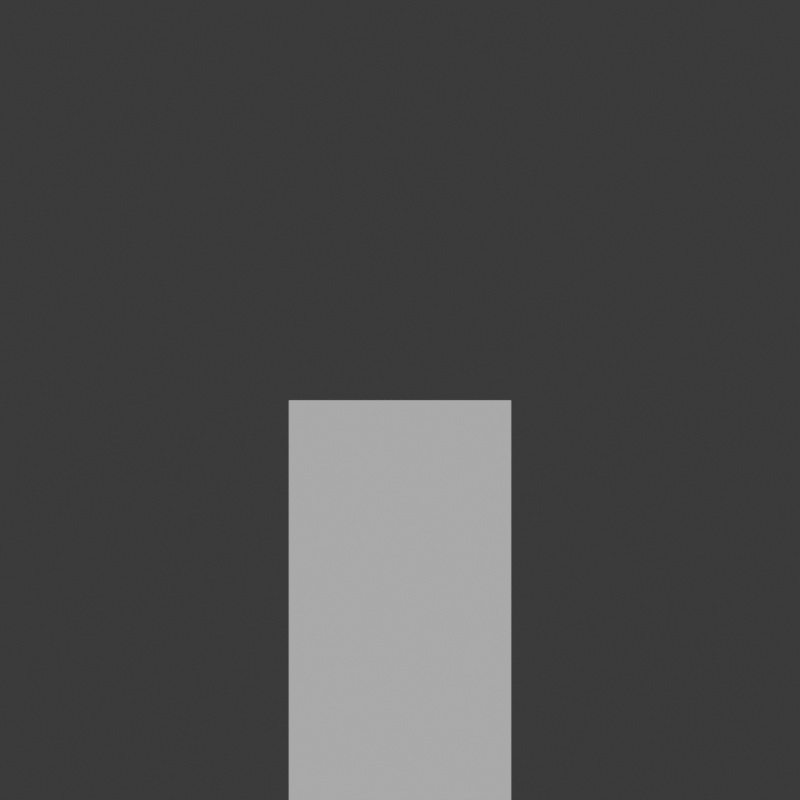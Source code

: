 # Source: cube.blend  (saved by Blender 4.0.36; exported with 4.5.12 LTS)
import bpy
from mathutils import Matrix  # noqa: F401  (used for matrix-valued properties, if any)

bpy.ops.wm.read_factory_settings(use_empty=True)
scene = bpy.context.scene
scene.name = 'Scene'

# ---- materials (node trees are filled in below, after node groups)
mat_material = bpy.data.materials.new('Material')
mat_material.alpha_threshold = 0.0
mat_material.roughness = 0.5
mat_material.line_color = (0.0, 0.0, 0.0, 1.0)

# ---- material node trees
mat_material.use_nodes = True; mat_material.node_tree.nodes.clear()
_N = mat_material.node_tree.nodes; _L = mat_material.node_tree.links
n0 = _N.new('ShaderNodeOutputMaterial'); n0.name = 'Material Output'; n0.location = (300, 300)
n1 = _N.new('ShaderNodeBsdfPrincipled'); n1.name = 'Principled BSDF'; n1.location = (10, 300)
n1.inputs[3].default_value = 1.45
_L.new(n1.outputs[0], n0.inputs[0])
n0.is_active_output = True

# ---- world
world_world = bpy.data.worlds.new('World'); scene.world = world_world
world_world.color = (0.05088, 0.05088, 0.05088)
world_world.use_sun_shadow = False
world_world.sun_shadow_jitter_overblur = 0.0

# ---- cameras
cam_ps_camera_1 = bpy.data.cameras.new('PS Camera 1')
cam_ps_camera_1.type = 'ORTHO'
cam_ps_camera_1.ortho_scale = 3.6
cam_ps_camera_2 = bpy.data.cameras.new('PS Camera 2')
cam_ps_camera_2.type = 'ORTHO'
cam_ps_camera_2.ortho_scale = 3.6
cam_ps_camera_3 = bpy.data.cameras.new('PS Camera 3')
cam_ps_camera_3.type = 'ORTHO'
cam_ps_camera_3.ortho_scale = 3.6
cam_ps_camera_4 = bpy.data.cameras.new('PS Camera 4')
cam_ps_camera_4.type = 'ORTHO'
cam_ps_camera_4.ortho_scale = 3.6
cam_ps_camera_5 = bpy.data.cameras.new('PS Camera 5')
cam_ps_camera_5.type = 'ORTHO'
cam_ps_camera_5.ortho_scale = 3.6
cam_ps_camera_6 = bpy.data.cameras.new('PS Camera 6')
cam_ps_camera_6.type = 'ORTHO'
cam_ps_camera_6.ortho_scale = 3.6
cam_ps_camera_7 = bpy.data.cameras.new('PS Camera 7')
cam_ps_camera_7.type = 'ORTHO'
cam_ps_camera_7.ortho_scale = 3.6
cam_ps_camera_8 = bpy.data.cameras.new('PS Camera 8')
cam_ps_camera_8.type = 'ORTHO'
cam_ps_camera_8.ortho_scale = 3.6

# ---- meshes
me_cube = bpy.data.meshes.new('Cube')
me_cube.from_pydata([(1.0, 1.0, 2.0), (1.0, 1.0, 0.0), (1.0, -1.0, 2.0), (1.0, -1.0, 0.0), (-1.0, 1.0, 2.0), (-1.0, 1.0, 0.0), (-1.0, -1.0, 2.0), (-1.0, -1.0, 0.0)], [], [(0, 4, 6, 2), (3, 2, 6, 7), (7, 6, 4, 5), (5, 1, 3, 7), (1, 0, 2, 3), (5, 4, 0, 1)])
_uv = me_cube.uv_layers.new(name='UVMap')
_uv.uv.foreach_set('vector', [0.625, 0.5, 0.875, 0.5, 0.875, 0.75, 0.625, 0.75, 0.375, 0.75, 0.625, 0.75, 0.625, 1.0, 0.375, 1.0, 0.375, 0.0, 0.625, 0.0, 0.625, 0.25, 0.375, 0.25, 0.125, 0.5, 0.375, 0.5, 0.375, 0.75, 0.125, 0.75, 0.375, 0.5, 0.625, 0.5, 0.625, 0.75, 0.375, 0.75, 0.375, 0.25, 0.625, 0.25, 0.625, 0.5, 0.375, 0.5])
_ca = me_cube.color_attributes.new('Attribute', 'BYTE_COLOR', 'CORNER')
_ca.data.foreach_set('color', [1.0, 1.0, 1.0, 1.0, 1.0, 1.0, 1.0, 1.0, 1.0, 1.0, 1.0, 1.0, 1.0, 1.0, 1.0, 1.0, 1.0, 1.0, 1.0, 1.0, 1.0, 1.0, 1.0, 1.0, 1.0, 1.0, 1.0, 1.0, 1.0, 1.0, 1.0, 1.0, 1.0, 1.0, 1.0, 1.0, 1.0, 1.0, 1.0, 1.0, 1.0, 1.0, 1.0, 1.0, 1.0, 1.0, 1.0, 1.0, 1.0, 1.0, 1.0, 1.0, 1.0, 1.0, 1.0, 1.0, 1.0, 1.0, 1.0, 1.0, 1.0, 1.0, 1.0, 1.0, 1.0, 1.0, 1.0, 1.0, 1.0, 1.0, 1.0, 1.0, 1.0, 1.0, 1.0, 1.0, 1.0, 1.0, 1.0, 1.0, 1.0, 1.0, 1.0, 1.0, 1.0, 1.0, 1.0, 1.0, 1.0, 1.0, 1.0, 1.0, 1.0, 1.0, 1.0, 1.0])
me_cube.materials.append(mat_material)
me_cube.use_mirror_vertex_groups = False
me_cube.update()

# ---- objects
ob_ps_camera_rig = bpy.data.objects.new('PS Camera Rig', None)
ob_ps_camera_1 = bpy.data.objects.new('PS Camera 1', cam_ps_camera_1)
ob_ps_camera_2 = bpy.data.objects.new('PS Camera 2', cam_ps_camera_2)
ob_ps_camera_3 = bpy.data.objects.new('PS Camera 3', cam_ps_camera_3)
ob_ps_camera_4 = bpy.data.objects.new('PS Camera 4', cam_ps_camera_4)
ob_ps_camera_5 = bpy.data.objects.new('PS Camera 5', cam_ps_camera_5)
ob_ps_camera_6 = bpy.data.objects.new('PS Camera 6', cam_ps_camera_6)
ob_ps_camera_7 = bpy.data.objects.new('PS Camera 7', cam_ps_camera_7)
ob_ps_camera_8 = bpy.data.objects.new('PS Camera 8', cam_ps_camera_8)
ob_cube = bpy.data.objects.new('Cube', me_cube)

# ---- transforms, parenting, visibility, modifiers, constraints
ob_ps_camera_rig.location = (0.0, 0.0, 0.0)
ob_ps_camera_1.parent = ob_ps_camera_rig
ob_ps_camera_1.location = (0.0, -8.0, 1.8)
ob_ps_camera_1.rotation_euler = (1.571, 0.0, 0.0)
ob_ps_camera_2.parent = ob_ps_camera_rig
ob_ps_camera_2.location = (5.657, -5.657, 1.8)
ob_ps_camera_2.rotation_euler = (1.571, 0.0, 0.7854)
ob_ps_camera_3.parent = ob_ps_camera_rig
ob_ps_camera_3.location = (8.0, -4.899e-16, 1.8)
ob_ps_camera_3.rotation_euler = (1.571, 0.0, 1.571)
ob_ps_camera_4.parent = ob_ps_camera_rig
ob_ps_camera_4.location = (5.657, 5.657, 1.8)
ob_ps_camera_4.rotation_euler = (1.571, 0.0, 2.356)
ob_ps_camera_5.parent = ob_ps_camera_rig
ob_ps_camera_5.location = (9.797e-16, 8.0, 1.8)
ob_ps_camera_5.rotation_euler = (1.571, 0.0, 3.142)
ob_ps_camera_6.parent = ob_ps_camera_rig
ob_ps_camera_6.location = (-5.657, 5.657, 1.8)
ob_ps_camera_6.rotation_euler = (1.571, 0.0, 3.927)
ob_ps_camera_7.parent = ob_ps_camera_rig
ob_ps_camera_7.location = (-8.0, 1.47e-15, 1.8)
ob_ps_camera_7.rotation_euler = (1.571, 0.0, 4.712)
ob_ps_camera_8.parent = ob_ps_camera_rig
ob_ps_camera_8.location = (-5.657, -5.657, 1.8)
ob_ps_camera_8.rotation_euler = (1.571, 0.0, 5.498)
ob_cube.location = (0.0, 0.0, 0.0)
ob_cube.scale = (0.5, 0.5, 0.9)
ob_cube.lock_rotations_4d = False
ob_cube.empty_display_type = 'ARROWS'
ob_cube.lineart.crease_threshold = 0.0

# ---- collection membership
scene.collection.objects.link(ob_ps_camera_rig)
scene.collection.objects.link(ob_ps_camera_1)
scene.collection.objects.link(ob_ps_camera_2)
scene.collection.objects.link(ob_ps_camera_3)
scene.collection.objects.link(ob_ps_camera_4)
scene.collection.objects.link(ob_ps_camera_5)
scene.collection.objects.link(ob_ps_camera_6)
scene.collection.objects.link(ob_ps_camera_7)
scene.collection.objects.link(ob_ps_camera_8)
scene.collection.objects.link(ob_cube)

# ---- scene / render settings (as saved in the file)
scene.camera = ob_ps_camera_1
scene.frame_start = 1; scene.frame_end = 250; scene.frame_set(1)
scene.render.engine = 'BLENDER_WORKBENCH'
scene.render.resolution_x = 256
scene.render.resolution_y = 256
scene.render.film_transparent = True
scene.render.use_border = True
scene.render.use_crop_to_border = True
scene.render.use_simplify = True
scene.cycles.sampling_pattern = 'TABULATED_SOBOL'
scene.eevee.taa_samples = 1
scene.eevee.taa_render_samples = 1
bpy.context.view_layer.update()

# ---- added for rendering (the .blend has no usable light): sun
light_auto_sun = bpy.data.lights.new('AutoSun', 'SUN')
light_auto_sun.energy = 3.0
light_auto_sun.angle = 0.0523599
ob_auto_sun = bpy.data.objects.new('AutoSun', light_auto_sun)
scene.collection.objects.link(ob_auto_sun)
ob_auto_sun.rotation_euler = (0.872665, 0.174533, 0.523599)
bpy.context.view_layer.update()
